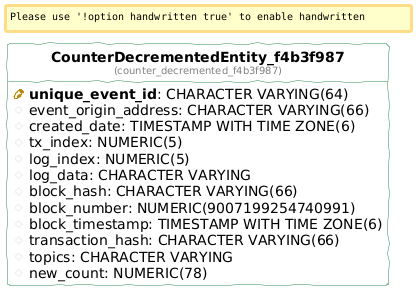

The diagram above was rendered by PlantUML. Its source (embedded in the PNG):
@startuml
!define table(ename, dbname) entity "<b>ename</b>\n<font size=10 color=gray>(dbname)</font>"

!define pkey(x) {field} <b><color:DarkGoldenRod><&key></color> x</b>
!define fkey(x) {field} <color:#AAAAAA><&key></color> x
!define column(x) {field} <color:#EFEFEF><&media-record></color> x

hide stereotypes
hide methods
hide circle

left to right direction

skinparam roundcorner 5
skinparam linetype ortho
skinparam shadowing false
skinparam handwritten true

skinparam class {
    BackgroundColor white
    ArrowColor seagreen
    BorderColor seagreen
}


table( CounterDecrementedEntity_f4b3f987, counter_decremented_f4b3f987 ) as counter_decremented_f4b3f987 {
  pkey( unique_event_id ): CHARACTER VARYING(64) 
  column( event_origin_address ): CHARACTER VARYING(66) 
  column( created_date ): TIMESTAMP WITH TIME ZONE(6) 
  column( tx_index ): NUMERIC(5) 
  column( log_index ): NUMERIC(5) 
  column( log_data ): CHARACTER VARYING 
  column( block_hash ): CHARACTER VARYING(66) 
  column( block_number ): NUMERIC(9007199254740991) 
  column( block_timestamp ): TIMESTAMP WITH TIME ZONE(6) 
  column( transaction_hash ): CHARACTER VARYING(66) 
  column( topics ): CHARACTER VARYING 
  column( new_count ): NUMERIC(78) 
}
@enduml